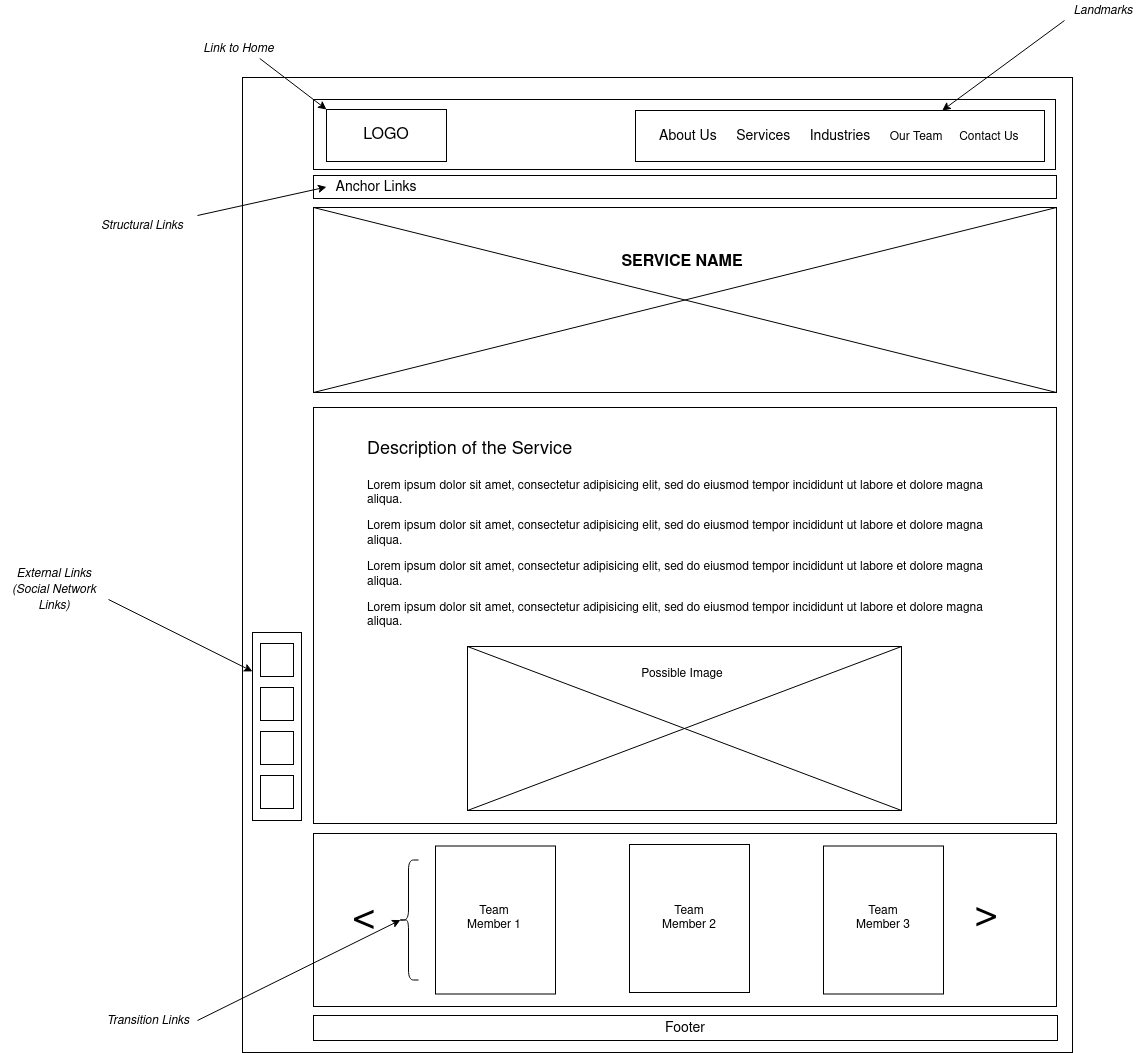

The diagram above was exported from draw.io. Its source (the exported page's mxGraphModel, read from the mxfile embedded in the PNG):
<mxGraphModel dx="1750" dy="1108" grid="0" gridSize="10" guides="1" tooltips="1" connect="1" arrows="1" fold="1" page="0" pageScale="1" pageWidth="1100" pageHeight="850" background="none" math="0" shadow="0">
  <root>
    <mxCell id="0" />
    <mxCell id="1" parent="0" />
    <mxCell id="CYJnyLpGrIlCyg3LrzTW-3" value="" style="rounded=0;whiteSpace=wrap;html=1;fillColor=none;" parent="1" vertex="1">
      <mxGeometry x="14" y="-75" width="830" height="975" as="geometry" />
    </mxCell>
    <mxCell id="CYJnyLpGrIlCyg3LrzTW-4" value="" style="rounded=0;whiteSpace=wrap;html=1;fillColor=none;" parent="1" vertex="1">
      <mxGeometry x="85" y="-53" width="742" height="70" as="geometry" />
    </mxCell>
    <mxCell id="CYJnyLpGrIlCyg3LrzTW-6" value="&lt;font style=&quot;font-size: 16px&quot;&gt;LOGO&lt;/font&gt;" style="rounded=0;whiteSpace=wrap;html=1;fillColor=none;" parent="1" vertex="1">
      <mxGeometry x="98" y="-43" width="120" height="52" as="geometry" />
    </mxCell>
    <mxCell id="CYJnyLpGrIlCyg3LrzTW-14" value="" style="rounded=0;whiteSpace=wrap;html=1;strokeColor=#000000;fillColor=none;" parent="1" vertex="1">
      <mxGeometry x="407" y="-42" width="409" height="51" as="geometry" />
    </mxCell>
    <mxCell id="CYJnyLpGrIlCyg3LrzTW-15" value="&lt;font style=&quot;font-size: 14px&quot;&gt;About Us&amp;nbsp;&amp;nbsp;&amp;nbsp;&amp;nbsp; Services&amp;nbsp;&amp;nbsp;&amp;nbsp;&amp;nbsp; Industries&amp;nbsp;&amp;nbsp;&amp;nbsp;&amp;nbsp; &lt;/font&gt;Our Team&amp;nbsp;&amp;nbsp;&amp;nbsp;&amp;nbsp; Contact Us" style="text;html=1;strokeColor=none;fillColor=none;align=left;verticalAlign=middle;whiteSpace=wrap;rounded=0;" parent="1" vertex="1">
      <mxGeometry x="429" y="-26.5" width="373" height="20" as="geometry" />
    </mxCell>
    <mxCell id="CYJnyLpGrIlCyg3LrzTW-16" value="&lt;i&gt;Landmarks&lt;/i&gt;" style="text;html=1;strokeColor=none;fillColor=none;align=center;verticalAlign=middle;whiteSpace=wrap;rounded=0;" parent="1" vertex="1">
      <mxGeometry x="836" y="-152" width="78" height="20" as="geometry" />
    </mxCell>
    <mxCell id="CYJnyLpGrIlCyg3LrzTW-18" value="" style="endArrow=classic;html=1;entryX=0.75;entryY=0;entryDx=0;entryDy=0;exitX=0;exitY=1;exitDx=0;exitDy=0;" parent="1" source="CYJnyLpGrIlCyg3LrzTW-16" target="CYJnyLpGrIlCyg3LrzTW-14" edge="1">
      <mxGeometry width="50" height="50" relative="1" as="geometry">
        <mxPoint x="879" y="-68" as="sourcePoint" />
        <mxPoint x="929" y="-118" as="targetPoint" />
      </mxGeometry>
    </mxCell>
    <mxCell id="CYJnyLpGrIlCyg3LrzTW-19" value="" style="endArrow=classic;html=1;entryX=0;entryY=0;entryDx=0;entryDy=0;exitX=0.75;exitY=1;exitDx=0;exitDy=0;" parent="1" source="CYJnyLpGrIlCyg3LrzTW-20" target="CYJnyLpGrIlCyg3LrzTW-6" edge="1">
      <mxGeometry width="50" height="50" relative="1" as="geometry">
        <mxPoint x="18" y="-91.00000000000011" as="sourcePoint" />
        <mxPoint x="68" y="-141" as="targetPoint" />
      </mxGeometry>
    </mxCell>
    <mxCell id="CYJnyLpGrIlCyg3LrzTW-20" value="&lt;i&gt;Link to Home&lt;/i&gt;" style="text;html=1;strokeColor=none;fillColor=none;align=center;verticalAlign=middle;whiteSpace=wrap;rounded=0;" parent="1" vertex="1">
      <mxGeometry x="-31" y="-114" width="83" height="20" as="geometry" />
    </mxCell>
    <mxCell id="CYJnyLpGrIlCyg3LrzTW-21" value="" style="rounded=0;whiteSpace=wrap;html=1;fillColor=none;strokeColor=#000000;" parent="1" vertex="1">
      <mxGeometry x="85" y="23" width="743" height="23" as="geometry" />
    </mxCell>
    <mxCell id="CYJnyLpGrIlCyg3LrzTW-22" value="&lt;font style=&quot;font-size: 14px&quot;&gt;Anchor Links&lt;/font&gt;" style="text;html=1;strokeColor=none;fillColor=none;align=center;verticalAlign=middle;whiteSpace=wrap;rounded=0;" parent="1" vertex="1">
      <mxGeometry x="98" y="26.5" width="100" height="16" as="geometry" />
    </mxCell>
    <mxCell id="CYJnyLpGrIlCyg3LrzTW-23" value="&lt;i&gt;Structural Links&lt;/i&gt;" style="text;html=1;strokeColor=none;fillColor=none;align=center;verticalAlign=middle;whiteSpace=wrap;rounded=0;" parent="1" vertex="1">
      <mxGeometry x="-141" y="63" width="110" height="20" as="geometry" />
    </mxCell>
    <mxCell id="CYJnyLpGrIlCyg3LrzTW-24" value="" style="endArrow=classic;html=1;entryX=0;entryY=0.5;entryDx=0;entryDy=0;exitX=1;exitY=0;exitDx=0;exitDy=0;" parent="1" source="CYJnyLpGrIlCyg3LrzTW-23" target="CYJnyLpGrIlCyg3LrzTW-22" edge="1">
      <mxGeometry width="50" height="50" relative="1" as="geometry">
        <mxPoint x="-22" y="31.999999999999886" as="sourcePoint" />
        <mxPoint x="28" y="-18" as="targetPoint" />
      </mxGeometry>
    </mxCell>
    <mxCell id="CYJnyLpGrIlCyg3LrzTW-25" value="" style="rounded=0;whiteSpace=wrap;html=1;fillColor=none;strokeColor=#000000;" parent="1" vertex="1">
      <mxGeometry x="85" y="55" width="743" height="185" as="geometry" />
    </mxCell>
    <mxCell id="CYJnyLpGrIlCyg3LrzTW-27" value="" style="endArrow=none;html=1;entryX=0;entryY=0;entryDx=0;entryDy=0;exitX=1;exitY=1;exitDx=0;exitDy=0;" parent="1" source="CYJnyLpGrIlCyg3LrzTW-25" target="CYJnyLpGrIlCyg3LrzTW-25" edge="1">
      <mxGeometry width="50" height="50" relative="1" as="geometry">
        <mxPoint x="494" y="106" as="sourcePoint" />
        <mxPoint x="544" y="56" as="targetPoint" />
      </mxGeometry>
    </mxCell>
    <mxCell id="CYJnyLpGrIlCyg3LrzTW-28" value="" style="endArrow=none;html=1;entryX=1;entryY=0;entryDx=0;entryDy=0;exitX=0;exitY=1;exitDx=0;exitDy=0;" parent="1" source="CYJnyLpGrIlCyg3LrzTW-25" target="CYJnyLpGrIlCyg3LrzTW-25" edge="1">
      <mxGeometry width="50" height="50" relative="1" as="geometry">
        <mxPoint x="494" y="106" as="sourcePoint" />
        <mxPoint x="544" y="56" as="targetPoint" />
      </mxGeometry>
    </mxCell>
    <mxCell id="CYJnyLpGrIlCyg3LrzTW-29" value="&lt;b&gt;&lt;font style=&quot;font-size: 16px&quot;&gt;SERVICE NAME&lt;br&gt;&lt;/font&gt;&lt;/b&gt;" style="text;html=1;strokeColor=none;fillColor=none;align=center;verticalAlign=middle;whiteSpace=wrap;rounded=0;" parent="1" vertex="1">
      <mxGeometry x="388" y="100" width="132" height="20" as="geometry" />
    </mxCell>
    <mxCell id="CYJnyLpGrIlCyg3LrzTW-30" value="" style="rounded=0;whiteSpace=wrap;html=1;fillColor=none;strokeColor=#000000;" parent="1" vertex="1">
      <mxGeometry x="85" y="255" width="743" height="416" as="geometry" />
    </mxCell>
    <mxCell id="CYJnyLpGrIlCyg3LrzTW-31" value="&lt;h1&gt;&lt;span style=&quot;font-weight: normal&quot;&gt;&lt;font style=&quot;font-size: 18px&quot;&gt;Description of the Service&lt;/font&gt;&lt;/span&gt;&lt;br&gt;&lt;/h1&gt;&lt;p&gt;Lorem ipsum dolor sit amet, consectetur adipisicing elit, sed do eiusmod tempor incididunt ut labore et dolore magna aliqua. &lt;br&gt;&lt;/p&gt;&lt;p&gt;Lorem ipsum dolor sit amet, consectetur adipisicing elit, sed do eiusmod tempor incididunt ut labore et dolore magna aliqua.&lt;/p&gt;&lt;p&gt;Lorem ipsum dolor sit amet, consectetur adipisicing elit, sed do eiusmod tempor incididunt ut labore et dolore magna aliqua.&lt;/p&gt;&lt;p&gt;Lorem ipsum dolor sit amet, consectetur adipisicing elit, sed do eiusmod tempor incididunt ut labore et dolore magna aliqua.&lt;/p&gt;" style="text;html=1;strokeColor=none;fillColor=none;spacing=5;spacingTop=-20;whiteSpace=wrap;overflow=hidden;rounded=0;" parent="1" vertex="1">
      <mxGeometry x="134" y="276" width="644" height="218" as="geometry" />
    </mxCell>
    <mxCell id="CYJnyLpGrIlCyg3LrzTW-32" value="" style="rounded=0;whiteSpace=wrap;html=1;strokeColor=#000000;fillColor=none;" parent="1" vertex="1">
      <mxGeometry x="239" y="494" width="434" height="164" as="geometry" />
    </mxCell>
    <mxCell id="CYJnyLpGrIlCyg3LrzTW-33" value="" style="endArrow=none;html=1;entryX=1;entryY=1;entryDx=0;entryDy=0;exitX=0;exitY=0;exitDx=0;exitDy=0;" parent="1" source="CYJnyLpGrIlCyg3LrzTW-32" target="CYJnyLpGrIlCyg3LrzTW-32" edge="1">
      <mxGeometry width="50" height="50" relative="1" as="geometry">
        <mxPoint x="494" y="443" as="sourcePoint" />
        <mxPoint x="544" y="393" as="targetPoint" />
      </mxGeometry>
    </mxCell>
    <mxCell id="CYJnyLpGrIlCyg3LrzTW-34" value="" style="endArrow=none;html=1;entryX=1;entryY=0;entryDx=0;entryDy=0;exitX=0;exitY=1;exitDx=0;exitDy=0;" parent="1" source="CYJnyLpGrIlCyg3LrzTW-32" target="CYJnyLpGrIlCyg3LrzTW-32" edge="1">
      <mxGeometry width="50" height="50" relative="1" as="geometry">
        <mxPoint x="494" y="443" as="sourcePoint" />
        <mxPoint x="544" y="393" as="targetPoint" />
      </mxGeometry>
    </mxCell>
    <mxCell id="CYJnyLpGrIlCyg3LrzTW-35" value="Possible Image" style="text;html=1;strokeColor=none;fillColor=none;align=center;verticalAlign=middle;whiteSpace=wrap;rounded=0;" parent="1" vertex="1">
      <mxGeometry x="353" y="512" width="202" height="20" as="geometry" />
    </mxCell>
    <mxCell id="CYJnyLpGrIlCyg3LrzTW-48" value="" style="group" parent="1" vertex="1" connectable="0">
      <mxGeometry x="85" y="681" width="743" height="173" as="geometry" />
    </mxCell>
    <mxCell id="CYJnyLpGrIlCyg3LrzTW-49" value="" style="rounded=0;whiteSpace=wrap;html=1;fillColor=none;strokeColor=#000000;" parent="CYJnyLpGrIlCyg3LrzTW-48" vertex="1">
      <mxGeometry width="743" height="173" as="geometry" />
    </mxCell>
    <mxCell id="CYJnyLpGrIlCyg3LrzTW-50" value="" style="rounded=0;whiteSpace=wrap;html=1;fillColor=none;strokeColor=#000000;" parent="CYJnyLpGrIlCyg3LrzTW-48" vertex="1">
      <mxGeometry x="122" y="12.5" width="120" height="148" as="geometry" />
    </mxCell>
    <mxCell id="CYJnyLpGrIlCyg3LrzTW-51" value="" style="rounded=0;whiteSpace=wrap;html=1;fillColor=none;strokeColor=#000000;" parent="CYJnyLpGrIlCyg3LrzTW-48" vertex="1">
      <mxGeometry x="316" y="11" width="120" height="148" as="geometry" />
    </mxCell>
    <mxCell id="CYJnyLpGrIlCyg3LrzTW-52" value="" style="rounded=0;whiteSpace=wrap;html=1;fillColor=none;strokeColor=#000000;" parent="CYJnyLpGrIlCyg3LrzTW-48" vertex="1">
      <mxGeometry x="510" y="12.5" width="120" height="148" as="geometry" />
    </mxCell>
    <mxCell id="CYJnyLpGrIlCyg3LrzTW-53" value="&lt;font style=&quot;font-size: 40px&quot;&gt;&amp;lt;&lt;/font&gt;" style="text;html=1;strokeColor=none;fillColor=none;align=center;verticalAlign=middle;whiteSpace=wrap;rounded=0;" parent="CYJnyLpGrIlCyg3LrzTW-48" vertex="1">
      <mxGeometry x="31" y="62.5" width="40" height="45" as="geometry" />
    </mxCell>
    <mxCell id="CYJnyLpGrIlCyg3LrzTW-54" value="&lt;font style=&quot;font-size: 40px&quot;&gt;&amp;lt;&lt;/font&gt;" style="text;html=1;strokeColor=none;fillColor=none;align=center;verticalAlign=middle;whiteSpace=wrap;rounded=0;rotation=-180;" parent="CYJnyLpGrIlCyg3LrzTW-48" vertex="1">
      <mxGeometry x="653" y="64" width="40" height="45" as="geometry" />
    </mxCell>
    <mxCell id="CYJnyLpGrIlCyg3LrzTW-55" value="Team Member 1" style="text;html=1;strokeColor=none;fillColor=none;align=center;verticalAlign=middle;whiteSpace=wrap;rounded=0;" parent="CYJnyLpGrIlCyg3LrzTW-48" vertex="1">
      <mxGeometry x="148" y="75" width="66" height="20" as="geometry" />
    </mxCell>
    <mxCell id="CYJnyLpGrIlCyg3LrzTW-56" value="Team Member 2" style="text;html=1;strokeColor=none;fillColor=none;align=center;verticalAlign=middle;whiteSpace=wrap;rounded=0;" parent="CYJnyLpGrIlCyg3LrzTW-48" vertex="1">
      <mxGeometry x="343" y="75" width="66" height="20" as="geometry" />
    </mxCell>
    <mxCell id="CYJnyLpGrIlCyg3LrzTW-57" value="Team Member 3" style="text;html=1;strokeColor=none;fillColor=none;align=center;verticalAlign=middle;whiteSpace=wrap;rounded=0;" parent="CYJnyLpGrIlCyg3LrzTW-48" vertex="1">
      <mxGeometry x="537" y="75" width="66" height="20" as="geometry" />
    </mxCell>
    <mxCell id="CYJnyLpGrIlCyg3LrzTW-79" value="" style="shape=curlyBracket;whiteSpace=wrap;html=1;rounded=1;strokeColor=#000000;fillColor=none;" parent="CYJnyLpGrIlCyg3LrzTW-48" vertex="1">
      <mxGeometry x="85" y="26.5" width="20" height="120" as="geometry" />
    </mxCell>
    <mxCell id="CYJnyLpGrIlCyg3LrzTW-68" value="&lt;font style=&quot;font-size: 14px&quot;&gt;Footer&lt;/font&gt;" style="rounded=0;whiteSpace=wrap;html=1;strokeColor=#000000;fillColor=none;" parent="1" vertex="1">
      <mxGeometry x="85" y="863" width="744" height="25" as="geometry" />
    </mxCell>
    <mxCell id="CYJnyLpGrIlCyg3LrzTW-69" value="" style="rounded=0;whiteSpace=wrap;html=1;strokeColor=#000000;fillColor=none;" parent="1" vertex="1">
      <mxGeometry x="24" y="480" width="49" height="188" as="geometry" />
    </mxCell>
    <mxCell id="CYJnyLpGrIlCyg3LrzTW-70" value="" style="whiteSpace=wrap;html=1;aspect=fixed;strokeColor=#000000;fillColor=none;" parent="1" vertex="1">
      <mxGeometry x="32" y="491" width="33" height="33" as="geometry" />
    </mxCell>
    <mxCell id="CYJnyLpGrIlCyg3LrzTW-71" value="" style="whiteSpace=wrap;html=1;aspect=fixed;strokeColor=#000000;fillColor=none;" parent="1" vertex="1">
      <mxGeometry x="32" y="535" width="33" height="33" as="geometry" />
    </mxCell>
    <mxCell id="CYJnyLpGrIlCyg3LrzTW-72" value="" style="whiteSpace=wrap;html=1;aspect=fixed;strokeColor=#000000;fillColor=none;" parent="1" vertex="1">
      <mxGeometry x="32" y="579" width="33" height="33" as="geometry" />
    </mxCell>
    <mxCell id="CYJnyLpGrIlCyg3LrzTW-73" value="" style="whiteSpace=wrap;html=1;aspect=fixed;strokeColor=#000000;fillColor=none;" parent="1" vertex="1">
      <mxGeometry x="32" y="623" width="33" height="33" as="geometry" />
    </mxCell>
    <mxCell id="CYJnyLpGrIlCyg3LrzTW-74" value="&lt;i&gt;External Links (Social Network Links)&lt;/i&gt;" style="text;html=1;strokeColor=none;fillColor=none;align=center;verticalAlign=middle;whiteSpace=wrap;rounded=0;" parent="1" vertex="1">
      <mxGeometry x="-228" y="427" width="108" height="20" as="geometry" />
    </mxCell>
    <mxCell id="CYJnyLpGrIlCyg3LrzTW-75" value="" style="endArrow=classic;html=1;entryX=0;entryY=0.207;entryDx=0;entryDy=0;entryPerimeter=0;exitX=1;exitY=1;exitDx=0;exitDy=0;" parent="1" source="CYJnyLpGrIlCyg3LrzTW-74" target="CYJnyLpGrIlCyg3LrzTW-69" edge="1">
      <mxGeometry width="50" height="50" relative="1" as="geometry">
        <mxPoint x="-111" y="601.9999999999999" as="sourcePoint" />
        <mxPoint x="-61" y="552" as="targetPoint" />
      </mxGeometry>
    </mxCell>
    <mxCell id="CYJnyLpGrIlCyg3LrzTW-81" value="&lt;i&gt;Transition Links&lt;/i&gt;" style="text;html=1;strokeColor=none;fillColor=none;align=center;verticalAlign=middle;whiteSpace=wrap;rounded=0;" parent="1" vertex="1">
      <mxGeometry x="-129" y="858" width="98" height="20" as="geometry" />
    </mxCell>
    <mxCell id="CYJnyLpGrIlCyg3LrzTW-83" value="" style="endArrow=classic;html=1;exitX=1;exitY=0.5;exitDx=0;exitDy=0;entryX=0.1;entryY=0.5;entryDx=0;entryDy=0;entryPerimeter=0;" parent="1" source="CYJnyLpGrIlCyg3LrzTW-81" target="CYJnyLpGrIlCyg3LrzTW-79" edge="1">
      <mxGeometry width="50" height="50" relative="1" as="geometry">
        <mxPoint x="-114" y="1003.9999999999999" as="sourcePoint" />
        <mxPoint x="-64" y="954" as="targetPoint" />
      </mxGeometry>
    </mxCell>
  </root>
</mxGraphModel>